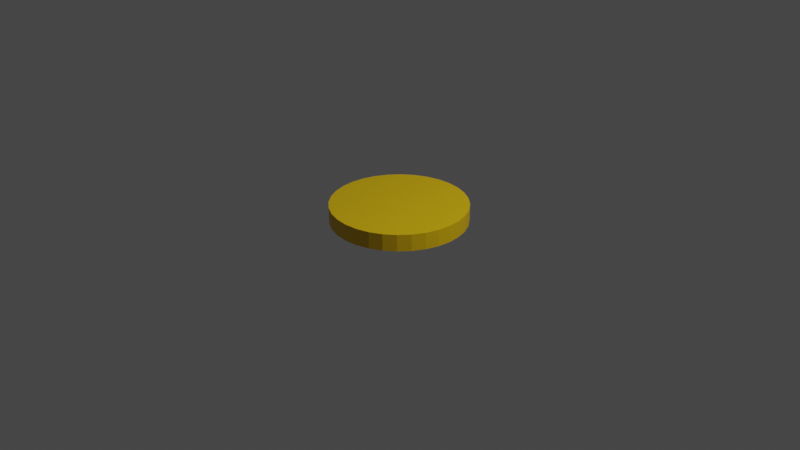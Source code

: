 # Source: Coin.blend  (saved by Blender 2.90.8; exported with 4.5.12 LTS)
import bpy
from mathutils import Matrix  # noqa: F401  (used for matrix-valued properties, if any)

bpy.ops.wm.read_factory_settings(use_empty=True)
scene = bpy.context.scene
scene.name = 'Scene'

# ---- collections
col_collection = bpy.data.collections.new('Collection'); scene.collection.children.link(col_collection)
col_coin = bpy.data.collections.new('coin'); scene.collection.children.link(col_coin)

# ---- materials (node trees are filled in below, after node groups)
mat_coin = bpy.data.materials.new('Coin')
mat_coin.use_transparent_shadow = False

# ---- material node trees
mat_coin.use_nodes = True; mat_coin.node_tree.nodes.clear()
_N = mat_coin.node_tree.nodes; _L = mat_coin.node_tree.links
n0 = _N.new('ShaderNodeBsdfPrincipled'); n0.name = 'Principled BSDF'; n0.location = (10, 300)
n0.distribution = 'GGX'
n0.subsurface_method = 'BURLEY'
n0.inputs[0].default_value = (0.8, 0.5031, 0.0, 1.0)
n0.inputs[3].default_value = 1.45
n0.inputs[27].default_value = (0.0, 0.0, 0.0, 1.0)
n0.inputs[28].default_value = 1.0
n1 = _N.new('ShaderNodeOutputMaterial'); n1.name = 'Material Output'; n1.location = (300, 300)
_L.new(n0.outputs[0], n1.inputs[0])
n1.is_active_output = True

# ---- world
world_world = bpy.data.worlds.new('World'); scene.world = world_world
world_world.use_nodes = True; world_world.node_tree.nodes.clear()
_N = world_world.node_tree.nodes; _L = world_world.node_tree.links
n0 = _N.new('ShaderNodeOutputWorld'); n0.name = 'World Output'; n0.location = (300, 300)
n1 = _N.new('ShaderNodeBackground'); n1.name = 'Background'; n1.location = (10, 300)
n1.inputs[0].default_value = (0.05088, 0.05088, 0.05088, 1.0)
_L.new(n1.outputs[0], n0.inputs[0])
n0.is_active_output = True
world_world.color = (0.05088, 0.05088, 0.05088)
world_world.use_sun_shadow = False
world_world.sun_shadow_jitter_overblur = 0.0

# ---- cameras
cam_camera = bpy.data.cameras.new('Camera')
cam_camera.clip_end = 100.0
cam_camera.ortho_scale = 7.314

# ---- lights
light_light = bpy.data.lights.new('Light', 'POINT')
light_light.transmission_factor = 0.0
light_light.energy = 1000.0
light_light.shadow_soft_size = 0.1
light_light.shadow_maximum_resolution = 0.006
light_light.use_absolute_resolution = True

# ---- meshes
me_circle = bpy.data.meshes.new('Circle')
me_circle.from_pydata([(0.0, 0.7127, 0.0), (-0.139, 0.699, 0.0), (-0.2727, 0.6584, 0.0), (-0.3959, 0.5926, 0.0), (-0.5039, 0.5039, 0.0), (-0.5926, 0.3959, 0.0), (-0.6584, 0.2727, 0.0), (-0.699, 0.139, 0.0), (-0.7127, 5.38e-08, 0.0), (-0.699, -0.139, 0.0), (-0.6584, -0.2727, 0.0), (-0.5926, -0.3959, 0.0), (-0.5039, -0.5039, 0.0), (-0.3959, -0.5926, 0.0), (-0.2727, -0.6584, 0.0), (-0.139, -0.699, 0.0), (2.322e-07, -0.7127, 0.0), (0.139, -0.699, 0.0), (0.2727, -0.6584, 0.0), (0.3959, -0.5926, 0.0), (0.5039, -0.5039, 0.0), (0.5926, -0.3959, 0.0), (0.6584, -0.2727, 0.0), (0.699, -0.139, 0.0), (0.7127, 6.881e-07, 0.0), (0.699, 0.139, 0.0), (0.6584, 0.2727, 0.0), (0.5926, 0.3959, 0.0), (0.5039, 0.5039, 0.0), (0.3959, 0.5926, 0.0), (0.2727, 0.6584, 0.0), (0.139, 0.699, 0.0), (0.0, 0.7127, 0.1766), (-0.139, 0.699, 0.1766), (-0.2727, 0.6584, 0.1766), (-0.3959, 0.5926, 0.1766), (-0.5039, 0.5039, 0.1766), (-0.5926, 0.3959, 0.1766), (-0.6584, 0.2727, 0.1766), (-0.699, 0.139, 0.1766), (-0.7127, 5.38e-08, 0.1766), (-0.699, -0.139, 0.1766), (-0.6584, -0.2727, 0.1766), (-0.5926, -0.3959, 0.1766), (-0.5039, -0.5039, 0.1766), (-0.3959, -0.5926, 0.1766), (-0.2727, -0.6584, 0.1766), (-0.139, -0.699, 0.1766), (2.322e-07, -0.7127, 0.1766), (0.139, -0.699, 0.1766), (0.2727, -0.6584, 0.1766), (0.3959, -0.5926, 0.1766), (0.5039, -0.5039, 0.1766), (0.5926, -0.3959, 0.1766), (0.6584, -0.2727, 0.1766), (0.699, -0.139, 0.1766), (0.7127, 6.881e-07, 0.1766), (0.699, 0.139, 0.1766), (0.6584, 0.2727, 0.1766), (0.5926, 0.3959, 0.1766), (0.5039, 0.5039, 0.1766), (0.3959, 0.5926, 0.1766), (0.2727, 0.6584, 0.1766), (0.139, 0.699, 0.1766)], [], [(26, 25, 57, 58), (13, 12, 44, 45), (27, 26, 58, 59), (14, 13, 45, 46), (1, 0, 32, 33), (28, 27, 59, 60), (15, 14, 46, 47), (2, 1, 33, 34), (29, 28, 60, 61), (16, 15, 47, 48), (3, 2, 34, 35), (30, 29, 61, 62), (17, 16, 48, 49), (4, 3, 35, 36), (31, 30, 62, 63), (18, 17, 49, 50), (5, 4, 36, 37), (0, 31, 63, 32), (19, 18, 50, 51), (6, 5, 37, 38), (20, 19, 51, 52), (7, 6, 38, 39), (21, 20, 52, 53), (8, 7, 39, 40), (22, 21, 53, 54), (9, 8, 40, 41), (23, 22, 54, 55), (10, 9, 41, 42), (24, 23, 55, 56), (11, 10, 42, 43), (25, 24, 56, 57), (12, 11, 43, 44), (33, 32, 63, 62, 61, 60, 59, 58, 57, 56, 55, 54, 53, 52, 51, 50, 49, 48, 47, 46, 45, 44, 43, 42, 41, 40, 39, 38, 37, 36, 35, 34), (1, 2, 3, 4, 5, 6, 7, 8, 9, 10, 11, 12, 13, 14, 15, 16, 17, 18, 19, 20, 21, 22, 23, 24, 25, 26, 27, 28, 29, 30, 31, 0)])
_uv = me_circle.uv_layers.new(name='UVMap')
_uv.uv.foreach_set('vector', [0.0, 0.0, 0.0, 0.0, 0.0, 0.0, 0.0, 0.0, 0.0, 0.0, 0.0, 0.0, 0.0, 0.0, 0.0, 0.0, 0.0, 0.0, 0.0, 0.0, 0.0, 0.0, 0.0, 0.0, 0.0, 0.0, 0.0, 0.0, 0.0, 0.0, 0.0, 0.0, 0.0, 0.0, 0.0, 0.0, 0.0, 0.0, 0.0, 0.0, 0.0, 0.0, 0.0, 0.0, 0.0, 0.0, 0.0, 0.0, 0.0, 0.0, 0.0, 0.0, 0.0, 0.0, 0.0, 0.0, 0.0, 0.0, 0.0, 0.0, 0.0, 0.0, 0.0, 0.0, 0.0, 0.0, 0.0, 0.0, 0.0, 0.0, 0.0, 0.0, 0.0, 0.0, 0.0, 0.0, 0.0, 0.0, 0.0, 0.0, 0.0, 0.0, 0.0, 0.0, 0.0, 0.0, 0.0, 0.0, 0.0, 0.0, 0.0, 0.0, 0.0, 0.0, 0.0, 0.0, 0.0, 0.0, 0.0, 0.0, 0.0, 0.0, 0.0, 0.0, 0.0, 0.0, 0.0, 0.0, 0.0, 0.0, 0.0, 0.0, 0.0, 0.0, 0.0, 0.0, 0.0, 0.0, 0.0, 0.0, 0.0, 0.0, 0.0, 0.0, 0.0, 0.0, 0.0, 0.0, 0.0, 0.0, 0.0, 0.0, 0.0, 0.0, 0.0, 0.0, 0.0, 0.0, 0.0, 0.0, 0.0, 0.0, 0.0, 0.0, 0.0, 0.0, 0.0, 0.0, 0.0, 0.0, 0.0, 0.0, 0.0, 0.0, 0.0, 0.0, 0.0, 0.0, 0.0, 0.0, 0.0, 0.0, 0.0, 0.0, 0.0, 0.0, 0.0, 0.0, 0.0, 0.0, 0.0, 0.0, 0.0, 0.0, 0.0, 0.0, 0.0, 0.0, 0.0, 0.0, 0.0, 0.0, 0.0, 0.0, 0.0, 0.0, 0.0, 0.0, 0.0, 0.0, 0.0, 0.0, 0.0, 0.0, 0.0, 0.0, 0.0, 0.0, 0.0, 0.0, 0.0, 0.0, 0.0, 0.0, 0.0, 0.0, 0.0, 0.0, 0.0, 0.0, 0.0, 0.0, 0.0, 0.0, 0.0, 0.0, 0.0, 0.0, 0.0, 0.0, 0.0, 0.0, 0.0, 0.0, 0.0, 0.0, 0.0, 0.0, 0.0, 0.0, 0.0, 0.0, 0.0, 0.0, 0.0, 0.0, 0.0, 0.0, 0.0, 0.0, 0.0, 0.0, 0.0, 0.0, 0.0, 0.0, 0.0, 0.0, 0.0, 0.0, 0.0, 0.0, 0.0, 0.0, 0.0, 0.0, 0.0, 0.0, 0.0, 0.0, 0.0, 0.0, 0.0, 0.0, 0.0, 0.0, 0.0, 0.0, 0.0, 0.0, 0.0, 0.0, 0.0, 0.0, 0.0, 0.0, 0.0, 0.0, 0.0, 0.0, 0.0, 0.0, 0.0, 0.0, 0.0, 0.0, 0.0, 0.0, 0.0, 0.0, 0.0, 0.0, 0.0, 0.0, 0.0, 0.0, 0.0, 0.0, 0.0, 0.0, 0.0, 0.0, 0.0, 0.0, 0.0, 0.0, 0.0, 0.0, 0.0, 0.0, 0.0, 0.0, 0.0, 0.0, 0.0, 0.0, 0.0, 0.0, 0.0, 0.0, 0.0, 0.0, 0.0, 0.0, 0.0, 0.0, 0.0, 0.0, 0.0, 0.0, 0.0, 0.0, 0.0, 0.0, 0.0, 0.0, 0.0, 0.0, 0.0, 0.0, 0.0, 0.0, 0.0, 0.0, 0.0, 0.0, 0.0, 0.0, 0.0, 0.0, 0.0, 0.0, 0.0, 0.0, 0.0, 0.0, 0.0, 0.0, 0.0, 0.0, 0.0, 0.0, 0.0, 0.0, 0.0, 0.0, 0.0, 0.0, 0.0, 0.0, 0.0, 0.0, 0.0, 0.0, 0.0, 0.0, 0.0, 0.0, 0.0, 0.0, 0.0, 0.0, 0.0, 0.0])
me_circle.materials.append(mat_coin)
me_circle.use_remesh_fix_poles = True
me_circle.use_remesh_preserve_attributes = False
me_circle.use_mirror_vertex_groups = False
me_circle.update()

# ---- objects
ob_light = bpy.data.objects.new('Light', light_light)
ob_camera = bpy.data.objects.new('Camera', cam_camera)
ob_coin_mesh = bpy.data.objects.new('coin_mesh', me_circle)

# ---- transforms, parenting, visibility, modifiers, constraints
ob_light.location = (4.076, 1.005, 5.904)
ob_light.rotation_euler = (0.6503, 0.05522, 1.866)
ob_light.lock_rotations_4d = False
ob_light.empty_display_type = 'ARROWS'
ob_light.color = (0.0, 0.0, 0.0, 0.0)
ob_light.lineart.crease_threshold = 0.0
ob_camera.location = (7.359, -6.926, 4.958)
ob_camera.rotation_euler = (1.109, 0.0, 0.8149)
ob_camera.lock_rotations_4d = False
ob_camera.empty_display_type = 'ARROWS'
ob_camera.color = (0.0, 0.0, 0.0, 0.0)
ob_camera.display_type = 'WIRE'
ob_camera.lineart.crease_threshold = 0.0
ob_coin_mesh.location = (0.0, 0.0, 0.0)
ob_coin_mesh.lineart.crease_threshold = 0.0

# ---- collection membership
col_collection.objects.link(ob_light)
col_collection.objects.link(ob_camera)
col_coin.objects.link(ob_coin_mesh)

# ---- scene / render settings (as saved in the file)
scene.camera = ob_camera
scene.frame_start = 1; scene.frame_end = 250; scene.frame_set(1)
scene.render.engine = 'BLENDER_EEVEE_NEXT'
scene.cycles.use_denoising = False
scene.cycles.samples = 128
scene.cycles.sampling_pattern = 'TABULATED_SOBOL'
scene.cycles.use_adaptive_sampling = False
scene.cycles.use_light_tree = False
scene.view_settings.view_transform = 'Filmic'
bpy.context.view_layer.update()
